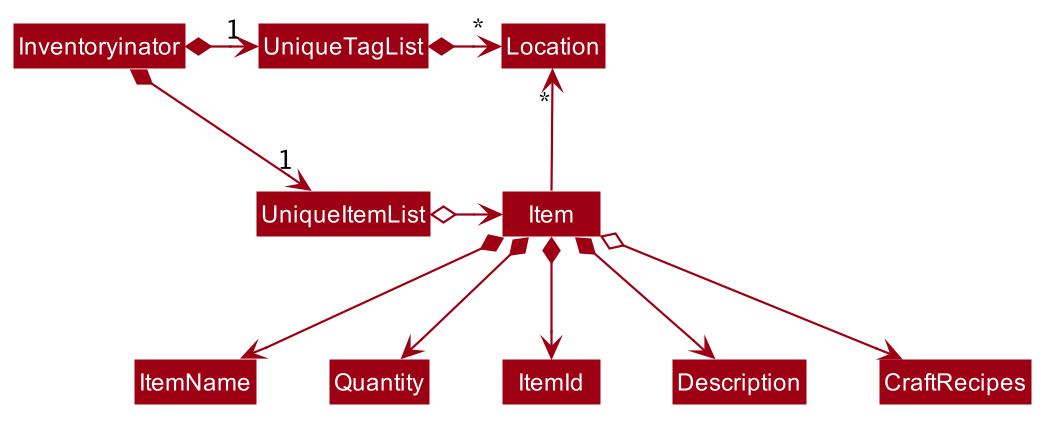

The diagram above was rendered by PlantUML. Its source (embedded in the PNG):
@startuml








skinparam BackgroundColor #FFFFFFF

skinparam Shadowing false

skinparam Class {
    FontColor #FFFFFF
    BorderThickness 1
    BorderColor #FFFFFF
    StereotypeFontColor #FFFFFF
    FontName Arial
}

skinparam Actor {
    BorderColor #000000
    Color #000000
    FontName Arial
}

skinparam Sequence {
    MessageAlign center
    BoxFontSize 15
    BoxPadding 0
    BoxFontColor #FFFFFF
    FontName Arial
}

skinparam Participant {
    FontColor #FFFFFFF
    Padding 20
}

skinparam MinClassWidth 50
skinparam ParticipantPadding 10
skinparam Shadowing false
skinparam DefaultTextAlignment center
skinparam packageStyle Rectangle

hide footbox
hide members
hide circle
skinparam arrowThickness 1.1
skinparam arrowColor #9D0012
skinparam classBackgroundColor #9D0012

Inventoryinator *-right-> "1" UniqueItemList
Inventoryinator *-right-> "1" UniqueTagList
UniqueTagList -[hidden]down- UniqueItemList
UniqueTagList -[hidden]down- UniqueItemList

UniqueTagList *-right-> "*" Location
UniqueItemList o-right-> Item

Item -up-> "*" Location

Item *--> ItemName
Item *--> Quantity
Item *--> ItemId
Item *--> Description
Item o--> CraftRecipes 
@enduml